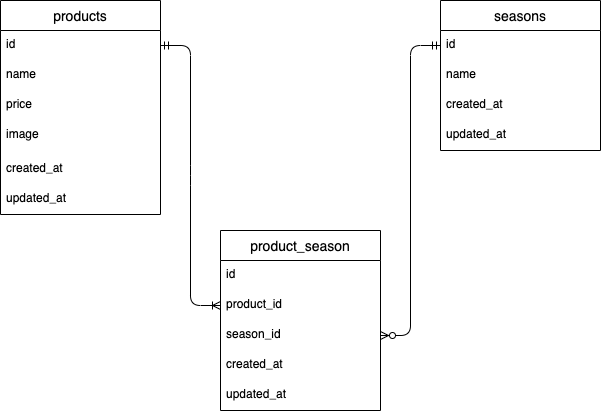

The diagram above was exported from draw.io. Its source (the exported page's mxGraphModel, read from the mxfile embedded in the PNG):
<mxGraphModel dx="649" dy="629" grid="1" gridSize="10" guides="1" tooltips="1" connect="1" arrows="1" fold="1" page="1" pageScale="1" pageWidth="827" pageHeight="1169" math="0" shadow="0">
  <root>
    <mxCell id="0" />
    <mxCell id="1" parent="0" />
    <mxCell id="2" value="products" style="swimlane;fontStyle=0;childLayout=stackLayout;horizontal=1;startSize=30;horizontalStack=0;resizeParent=1;resizeParentMax=0;resizeLast=0;collapsible=1;marginBottom=0;align=center;fontSize=14;" parent="1" vertex="1">
      <mxGeometry x="10" y="10" width="160" height="214" as="geometry" />
    </mxCell>
    <mxCell id="3" value="id" style="text;strokeColor=none;fillColor=none;spacingLeft=4;spacingRight=4;overflow=hidden;rotatable=0;points=[[0,0.5],[1,0.5]];portConstraint=eastwest;fontSize=12;whiteSpace=wrap;html=1;" parent="2" vertex="1">
      <mxGeometry y="30" width="160" height="30" as="geometry" />
    </mxCell>
    <mxCell id="4" value="name" style="text;strokeColor=none;fillColor=none;spacingLeft=4;spacingRight=4;overflow=hidden;rotatable=0;points=[[0,0.5],[1,0.5]];portConstraint=eastwest;fontSize=12;whiteSpace=wrap;html=1;" parent="2" vertex="1">
      <mxGeometry y="60" width="160" height="30" as="geometry" />
    </mxCell>
    <mxCell id="18" value="price" style="text;strokeColor=none;fillColor=none;spacingLeft=4;spacingRight=4;overflow=hidden;rotatable=0;points=[[0,0.5],[1,0.5]];portConstraint=eastwest;fontSize=12;whiteSpace=wrap;html=1;" parent="2" vertex="1">
      <mxGeometry y="90" width="160" height="30" as="geometry" />
    </mxCell>
    <mxCell id="5" value="image" style="text;spacingLeft=4;spacingRight=4;overflow=hidden;rotatable=0;points=[[0,0.5],[1,0.5]];portConstraint=eastwest;fontSize=12;whiteSpace=wrap;html=1;" parent="2" vertex="1">
      <mxGeometry y="120" width="160" height="34" as="geometry" />
    </mxCell>
    <mxCell id="19" value="created_at" style="text;strokeColor=none;fillColor=none;spacingLeft=4;spacingRight=4;overflow=hidden;rotatable=0;points=[[0,0.5],[1,0.5]];portConstraint=eastwest;fontSize=12;whiteSpace=wrap;html=1;" parent="2" vertex="1">
      <mxGeometry y="154" width="160" height="30" as="geometry" />
    </mxCell>
    <mxCell id="20" value="updated_at" style="text;strokeColor=none;fillColor=none;spacingLeft=4;spacingRight=4;overflow=hidden;rotatable=0;points=[[0,0.5],[1,0.5]];portConstraint=eastwest;fontSize=12;whiteSpace=wrap;html=1;" parent="2" vertex="1">
      <mxGeometry y="184" width="160" height="30" as="geometry" />
    </mxCell>
    <mxCell id="21" value="seasons" style="swimlane;fontStyle=0;childLayout=stackLayout;horizontal=1;startSize=30;horizontalStack=0;resizeParent=1;resizeParentMax=0;resizeLast=0;collapsible=1;marginBottom=0;align=center;fontSize=14;" parent="1" vertex="1">
      <mxGeometry x="450" y="10" width="160" height="150" as="geometry" />
    </mxCell>
    <mxCell id="22" value="id" style="text;strokeColor=none;fillColor=none;spacingLeft=4;spacingRight=4;overflow=hidden;rotatable=0;points=[[0,0.5],[1,0.5]];portConstraint=eastwest;fontSize=12;whiteSpace=wrap;html=1;" parent="21" vertex="1">
      <mxGeometry y="30" width="160" height="30" as="geometry" />
    </mxCell>
    <mxCell id="23" value="name" style="text;strokeColor=none;fillColor=none;spacingLeft=4;spacingRight=4;overflow=hidden;rotatable=0;points=[[0,0.5],[1,0.5]];portConstraint=eastwest;fontSize=12;whiteSpace=wrap;html=1;" parent="21" vertex="1">
      <mxGeometry y="60" width="160" height="30" as="geometry" />
    </mxCell>
    <mxCell id="26" value="created_at" style="text;strokeColor=none;fillColor=none;spacingLeft=4;spacingRight=4;overflow=hidden;rotatable=0;points=[[0,0.5],[1,0.5]];portConstraint=eastwest;fontSize=12;whiteSpace=wrap;html=1;" parent="21" vertex="1">
      <mxGeometry y="90" width="160" height="30" as="geometry" />
    </mxCell>
    <mxCell id="27" value="updated_at" style="text;strokeColor=none;fillColor=none;spacingLeft=4;spacingRight=4;overflow=hidden;rotatable=0;points=[[0,0.5],[1,0.5]];portConstraint=eastwest;fontSize=12;whiteSpace=wrap;html=1;" parent="21" vertex="1">
      <mxGeometry y="120" width="160" height="30" as="geometry" />
    </mxCell>
    <mxCell id="28" value="product_season" style="swimlane;fontStyle=0;childLayout=stackLayout;horizontal=1;startSize=30;horizontalStack=0;resizeParent=1;resizeParentMax=0;resizeLast=0;collapsible=1;marginBottom=0;align=center;fontSize=14;" parent="1" vertex="1">
      <mxGeometry x="230" y="240" width="160" height="180" as="geometry" />
    </mxCell>
    <mxCell id="29" value="id" style="text;strokeColor=none;fillColor=none;spacingLeft=4;spacingRight=4;overflow=hidden;rotatable=0;points=[[0,0.5],[1,0.5]];portConstraint=eastwest;fontSize=12;whiteSpace=wrap;html=1;" parent="28" vertex="1">
      <mxGeometry y="30" width="160" height="30" as="geometry" />
    </mxCell>
    <mxCell id="30" value="product_id" style="text;strokeColor=none;fillColor=none;spacingLeft=4;spacingRight=4;overflow=hidden;rotatable=0;points=[[0,0.5],[1,0.5]];portConstraint=eastwest;fontSize=12;whiteSpace=wrap;html=1;" parent="28" vertex="1">
      <mxGeometry y="60" width="160" height="30" as="geometry" />
    </mxCell>
    <mxCell id="31" value="season_id" style="text;strokeColor=none;fillColor=none;spacingLeft=4;spacingRight=4;overflow=hidden;rotatable=0;points=[[0,0.5],[1,0.5]];portConstraint=eastwest;fontSize=12;whiteSpace=wrap;html=1;" parent="28" vertex="1">
      <mxGeometry y="90" width="160" height="30" as="geometry" />
    </mxCell>
    <mxCell id="32" value="created_at" style="text;strokeColor=none;fillColor=none;spacingLeft=4;spacingRight=4;overflow=hidden;rotatable=0;points=[[0,0.5],[1,0.5]];portConstraint=eastwest;fontSize=12;whiteSpace=wrap;html=1;" parent="28" vertex="1">
      <mxGeometry y="120" width="160" height="30" as="geometry" />
    </mxCell>
    <mxCell id="33" value="updated_at" style="text;strokeColor=none;fillColor=none;spacingLeft=4;spacingRight=4;overflow=hidden;rotatable=0;points=[[0,0.5],[1,0.5]];portConstraint=eastwest;fontSize=12;whiteSpace=wrap;html=1;" parent="28" vertex="1">
      <mxGeometry y="150" width="160" height="30" as="geometry" />
    </mxCell>
    <mxCell id="41" value="" style="edgeStyle=entityRelationEdgeStyle;fontSize=12;html=1;endArrow=ERoneToMany;startArrow=ERmandOne;exitX=1;exitY=0.5;exitDx=0;exitDy=0;entryX=0;entryY=0.5;entryDx=0;entryDy=0;" edge="1" parent="1" source="3" target="30">
      <mxGeometry width="100" height="100" relative="1" as="geometry">
        <mxPoint x="80" y="390" as="sourcePoint" />
        <mxPoint x="180" y="290" as="targetPoint" />
      </mxGeometry>
    </mxCell>
    <mxCell id="42" value="" style="edgeStyle=entityRelationEdgeStyle;fontSize=12;html=1;endArrow=ERzeroToMany;startArrow=ERmandOne;exitX=0;exitY=0.5;exitDx=0;exitDy=0;" edge="1" parent="1" source="22" target="31">
      <mxGeometry width="100" height="100" relative="1" as="geometry">
        <mxPoint x="210" y="100" as="sourcePoint" />
        <mxPoint x="270" y="340" as="targetPoint" />
      </mxGeometry>
    </mxCell>
  </root>
</mxGraphModel>